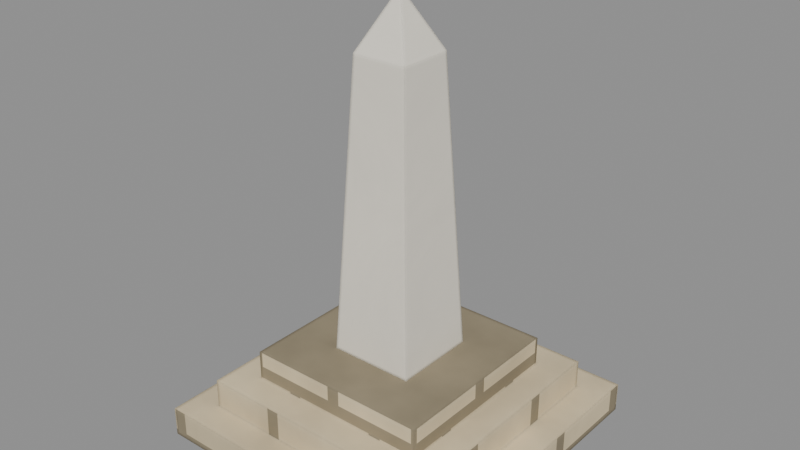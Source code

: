 # Source: building_monument.blend  (saved by Blender 5.2.44; exported with 4.5.12 LTS)
import bpy
from mathutils import Matrix  # noqa: F401  (used for matrix-valued properties, if any)

bpy.ops.wm.read_factory_settings(use_empty=True)
scene = bpy.context.scene
scene.name = 'building_monument'

# ---- materials (node trees are filled in below, after node groups)
mat_stone0_009 = bpy.data.materials.new('stone0.009')
mat_marble1_002 = bpy.data.materials.new('marble1.002')

# ---- material node trees
mat_stone0_009.use_nodes = True; mat_stone0_009.node_tree.nodes.clear()
_N = mat_stone0_009.node_tree.nodes; _L = mat_stone0_009.node_tree.links
n0 = _N.new('ShaderNodeTexCoord'); n0.name = 'Texture Coordinate'; n0.location = (0, 0)
n1 = _N.new('ShaderNodeOutputMaterial'); n1.name = 'Material Output'; n1.location = (0, 0)
n2 = _N.new('ShaderNodeBsdfPrincipled'); n2.name = 'Principled BSDF'; n2.location = (0, 0)
n2.inputs[2].default_value = 0.85
n2.inputs[10].default_value = 0.005
n2.inputs[13].default_value = 0.3
n3 = _N.new('ShaderNodeSeparateXYZ'); n3.name = 'Separate XYZ'; n3.location = (0, 0)
n4 = _N.new('ShaderNodeSeparateXYZ'); n4.name = 'Separate XYZ.001'; n4.location = (0, 0)
n5 = _N.new('ShaderNodeMath'); n5.name = 'Math'; n5.location = (0, 0)
n5.operation = 'ABSOLUTE'
n6 = _N.new('ShaderNodeMath'); n6.name = 'Math.001'; n6.location = (0, 0)
n6.operation = 'MULTIPLY'
n7 = _N.new('ShaderNodeMath'); n7.name = 'Math.002'; n7.location = (0, 0)
n7.operation = 'ABSOLUTE'
n8 = _N.new('ShaderNodeMath'); n8.name = 'Math.003'; n8.location = (0, 0)
n8.operation = 'MULTIPLY'
n9 = _N.new('ShaderNodeMath'); n9.name = 'Math.004'; n9.location = (0, 0)
n10 = _N.new('ShaderNodeCombineXYZ'); n10.name = 'Combine XYZ'; n10.location = (0, 0)
n11 = _N.new('ShaderNodeTexBrick'); n11.name = 'Brick Texture'; n11.location = (0, 0)
n11.width = 180
n11.inputs[1].default_value = (0.7666, 0.6412, 0.4168, 1.0)
n11.inputs[2].default_value = (0.5089, 0.4265, 0.2789, 1.0)
n11.inputs[3].default_value = (0.2918, 0.2454, 0.162, 1.0)
n11.inputs[4].default_value = 4.4
n11.inputs[5].default_value = 0.035
n11.inputs[9].default_value = 0.35
n12 = _N.new('ShaderNodeTexNoise'); n12.name = 'Noise Texture'; n12.location = (0, 0)
n12.width = 160
n12.inputs[2].default_value = 11.0
n12.inputs[3].default_value = 3.0
n12.inputs[4].default_value = 0.55
n13 = _N.new('ShaderNodeMapRange'); n13.name = 'Map Range'; n13.location = (0, 0)
n13.inputs[1].default_value = 0.3
n13.inputs[2].default_value = 0.7
n13.inputs[3].default_value = 0.86
n13.inputs[4].default_value = 1.1
n14 = _N.new('ShaderNodeMix'); n14.name = 'Mix'; n14.location = (0, 0)
n14.data_type = 'RGBA'
n14.blend_type = 'MULTIPLY'
n14.inputs[0].default_value = 1.0
n15 = _N.new('ShaderNodeBump'); n15.name = 'Bump'; n15.location = (0, 0)
n15.inputs[0].default_value = 0.35
n15.inputs[1].default_value = 0.01
n16 = _N.new('ShaderNodeBevel'); n16.name = 'Bevel'; n16.location = (0, 0)
n16.samples = 3
n16.inputs[0].default_value = 0.007
_L.new(n0.outputs[3], n3.inputs[0])
_L.new(n0.outputs[1], n4.inputs[0])
_L.new(n4.outputs[1], n5.inputs[0])
_L.new(n3.outputs[0], n6.inputs[0])
_L.new(n5.outputs[0], n6.inputs[1])
_L.new(n4.outputs[0], n7.inputs[0])
_L.new(n3.outputs[1], n8.inputs[0])
_L.new(n7.outputs[0], n8.inputs[1])
_L.new(n6.outputs[0], n9.inputs[0])
_L.new(n8.outputs[0], n9.inputs[1])
_L.new(n9.outputs[0], n10.inputs[0])
_L.new(n3.outputs[2], n10.inputs[1])
_L.new(n10.outputs[0], n11.inputs[0])
_L.new(n0.outputs[3], n12.inputs[0])
_L.new(n12.outputs[0], n13.inputs[0])
_L.new(n11.outputs[0], n14.inputs[6])
_L.new(n13.outputs[0], n14.inputs[7])
_L.new(n14.outputs[2], n2.inputs[0])
_L.new(n11.outputs[1], n15.inputs[3])
_L.new(n15.outputs[0], n16.inputs[1])
_L.new(n16.outputs[0], n2.inputs[5])
_L.new(n2.outputs[0], n1.inputs[0])
n1.is_active_output = True
mat_marble1_002.use_nodes = True; mat_marble1_002.node_tree.nodes.clear()
_N = mat_marble1_002.node_tree.nodes; _L = mat_marble1_002.node_tree.links
n0 = _N.new('ShaderNodeTexCoord'); n0.name = 'Texture Coordinate'; n0.location = (0, 0)
n1 = _N.new('ShaderNodeOutputMaterial'); n1.name = 'Material Output'; n1.location = (0, 0)
n2 = _N.new('ShaderNodeBsdfPrincipled'); n2.name = 'Principled BSDF'; n2.location = (0, 0)
n2.inputs[2].default_value = 0.42
n2.inputs[10].default_value = 0.005
n2.inputs[13].default_value = 0.3
n3 = _N.new('ShaderNodeTexNoise'); n3.name = 'Noise Texture'; n3.location = (0, 0)
n3.width = 160
n3.inputs[3].default_value = 4.0
n3.inputs[4].default_value = 0.7
n3.inputs[8].default_value = 2.0
n4 = _N.new('ShaderNodeMapRange'); n4.name = 'Map Range'; n4.location = (0, 0)
n4.inputs[1].default_value = 0.35
n4.inputs[2].default_value = 0.65
n4.inputs[4].default_value = 0.35
n5 = _N.new('ShaderNodeMix'); n5.name = 'Mix'; n5.location = (0, 0)
n5.data_type = 'RGBA'
n5.inputs[6].default_value = (0.8796, 0.8308, 0.7157, 1.0)
n5.inputs[7].default_value = (0.7565, 0.7145, 0.6155, 1.0)
n6 = _N.new('ShaderNodeBevel'); n6.name = 'Bevel'; n6.location = (0, 0)
n6.samples = 3
n6.inputs[0].default_value = 0.005
_L.new(n0.outputs[3], n3.inputs[0])
_L.new(n3.outputs[0], n4.inputs[0])
_L.new(n4.outputs[0], n5.inputs[0])
_L.new(n5.outputs[2], n2.inputs[0])
_L.new(n6.outputs[0], n2.inputs[5])
_L.new(n2.outputs[0], n1.inputs[0])
n1.is_active_output = True

# ---- meshes
me_m_134 = bpy.data.meshes.new('m.134')
me_m_134.from_pydata([(-0.18, -0.18, 0.0), (0.18, -0.18, 0.0), (0.18, -0.18, 0.035), (-0.18, -0.18, 0.035), (0.18, -0.18, 0.0), (0.18, 0.18, 0.0), (0.18, 0.18, 0.035), (0.18, -0.18, 0.035), (0.18, 0.18, 0.0), (-0.18, 0.18, 0.0), (-0.18, 0.18, 0.035), (0.18, 0.18, 0.035), (-0.18, 0.18, 0.0), (-0.18, -0.18, 0.0), (-0.18, -0.18, 0.035), (-0.18, 0.18, 0.035), (-0.18, 0.18, 0.0), (0.18, 0.18, 0.0), (0.18, -0.18, 0.0), (-0.18, -0.18, 0.0), (-0.18, -0.18, 0.035), (0.18, -0.18, 0.035), (0.18, 0.18, 0.035), (-0.18, 0.18, 0.035), (-0.145, -0.145, 0.035), (0.145, -0.145, 0.035), (0.145, -0.145, 0.07), (-0.145, -0.145, 0.07), (0.145, -0.145, 0.035), (0.145, 0.145, 0.035), (0.145, 0.145, 0.07), (0.145, -0.145, 0.07), (0.145, 0.145, 0.035), (-0.145, 0.145, 0.035), (-0.145, 0.145, 0.07), (0.145, 0.145, 0.07), (-0.145, 0.145, 0.035), (-0.145, -0.145, 0.035), (-0.145, -0.145, 0.07), (-0.145, 0.145, 0.07), (-0.145, 0.145, 0.035), (0.145, 0.145, 0.035), (0.145, -0.145, 0.035), (-0.145, -0.145, 0.035), (-0.145, -0.145, 0.07), (0.145, -0.145, 0.07), (0.145, 0.145, 0.07), (-0.145, 0.145, 0.07), (-0.11, -0.11, 0.07), (0.11, -0.11, 0.07), (0.11, -0.11, 0.105), (-0.11, -0.11, 0.105), (0.11, -0.11, 0.07), (0.11, 0.11, 0.07), (0.11, 0.11, 0.105), (0.11, -0.11, 0.105), (0.11, 0.11, 0.07), (-0.11, 0.11, 0.07), (-0.11, 0.11, 0.105), (0.11, 0.11, 0.105), (-0.11, 0.11, 0.07), (-0.11, -0.11, 0.07), (-0.11, -0.11, 0.105), (-0.11, 0.11, 0.105), (-0.11, 0.11, 0.07), (0.11, 0.11, 0.07), (0.11, -0.11, 0.07), (-0.11, -0.11, 0.07), (-0.11, -0.11, 0.105), (0.11, -0.11, 0.105), (0.11, 0.11, 0.105), (-0.11, 0.11, 0.105)], [], [(0, 1, 2, 3), (4, 5, 6, 7), (8, 9, 10, 11), (12, 13, 14, 15), (16, 17, 18, 19), (20, 21, 22, 23), (24, 25, 26, 27), (28, 29, 30, 31), (32, 33, 34, 35), (36, 37, 38, 39), (40, 41, 42, 43), (44, 45, 46, 47), (48, 49, 50, 51), (52, 53, 54, 55), (56, 57, 58, 59), (60, 61, 62, 63), (64, 65, 66, 67), (68, 69, 70, 71)])
_uv = me_m_134.uv_layers.new(name='UVMap')
_uv.uv.foreach_set('vector', [-0.18, 0.0, 0.18, 0.0, 0.18, 0.035, -0.18, 0.035, -0.18, 0.0, 0.18, 0.0, 0.18, 0.035, -0.18, 0.035, 0.18, 0.0, -0.18, 0.0, -0.18, 0.035, 0.18, 0.035, 0.18, 0.0, -0.18, 0.0, -0.18, 0.035, 0.18, 0.035, -0.18, 0.18, 0.18, 0.18, 0.18, -0.18, -0.18, -0.18, -0.18, -0.18, 0.18, -0.18, 0.18, 0.18, -0.18, 0.18, -0.145, 0.035, 0.145, 0.035, 0.145, 0.07, -0.145, 0.07, -0.145, 0.035, 0.145, 0.035, 0.145, 0.07, -0.145, 0.07, 0.145, 0.035, -0.145, 0.035, -0.145, 0.07, 0.145, 0.07, 0.145, 0.035, -0.145, 0.035, -0.145, 0.07, 0.145, 0.07, -0.145, 0.145, 0.145, 0.145, 0.145, -0.145, -0.145, -0.145, -0.145, -0.145, 0.145, -0.145, 0.145, 0.145, -0.145, 0.145, -0.11, 0.07, 0.11, 0.07, 0.11, 0.105, -0.11, 0.105, -0.11, 0.07, 0.11, 0.07, 0.11, 0.105, -0.11, 0.105, 0.11, 0.07, -0.11, 0.07, -0.11, 0.105, 0.11, 0.105, 0.11, 0.07, -0.11, 0.07, -0.11, 0.105, 0.11, 0.105, -0.11, 0.11, 0.11, 0.11, 0.11, -0.11, -0.11, -0.11, -0.11, -0.11, 0.11, -0.11, 0.11, 0.11, -0.11, 0.11])
me_m_134.materials.append(mat_stone0_009)
me_m_134.update()
me_m_135 = bpy.data.meshes.new('m.135')
me_m_135.from_pydata([(-0.05, -0.05, 0.105), (0.05, -0.05, 0.105), (0.0325, -0.0325, 0.445), (-0.0325, -0.0325, 0.445), (0.05, -0.05, 0.105), (0.05, 0.05, 0.105), (0.0325, 0.0325, 0.445), (0.0325, -0.0325, 0.445), (0.05, 0.05, 0.105), (-0.05, 0.05, 0.105), (-0.0325, 0.0325, 0.445), (0.0325, 0.0325, 0.445), (-0.05, 0.05, 0.105), (-0.05, -0.05, 0.105), (-0.0325, -0.0325, 0.445), (-0.0325, 0.0325, 0.445), (-0.05, 0.05, 0.105), (0.05, 0.05, 0.105), (0.05, -0.05, 0.105), (-0.05, -0.05, 0.105), (-0.0325, -0.0325, 0.445), (0.0325, -0.0325, 0.445), (0.0325, 0.0325, 0.445), (-0.0325, 0.0325, 0.445), (-0.0325, -0.0325, 0.445), (0.0325, -0.0325, 0.445), (0.0, 0.0, 0.51), (0.0325, -0.0325, 0.445), (0.0325, 0.0325, 0.445), (0.0, 0.0, 0.51), (0.0325, 0.0325, 0.445), (-0.0325, 0.0325, 0.445), (0.0, 0.0, 0.51), (-0.0325, 0.0325, 0.445), (-0.0325, -0.0325, 0.445), (0.0, 0.0, 0.51), (-0.0325, 0.0325, 0.445), (0.0325, 0.0325, 0.445), (0.0325, -0.0325, 0.445), (-0.0325, -0.0325, 0.445)], [], [(0, 1, 2, 3), (4, 5, 6, 7), (8, 9, 10, 11), (12, 13, 14, 15), (16, 17, 18, 19), (20, 21, 22, 23), (24, 25, 26), (27, 28, 29), (30, 31, 32), (33, 34, 35), (36, 37, 38, 39)])
_uv = me_m_135.uv_layers.new(name='UVMap')
_uv.uv.foreach_set('vector', [-0.05, 0.105, 0.05, 0.105, 0.0325, 0.445, -0.0325, 0.445, -0.05, 0.105, 0.05, 0.105, 0.0325, 0.445, -0.0325, 0.445, 0.05, 0.105, -0.05, 0.105, -0.0325, 0.445, 0.0325, 0.445, 0.05, 0.105, -0.05, 0.105, -0.0325, 0.445, 0.0325, 0.445, -0.05, 0.05, 0.05, 0.05, 0.05, -0.05, -0.05, -0.05, -0.0325, -0.0325, 0.0325, -0.0325, 0.0325, 0.0325, -0.0325, 0.0325, -0.0325, 0.445, 0.0325, 0.445, 0.0, 0.51, -0.0325, 0.445, 0.0325, 0.445, 0.0, 0.51, 0.0325, 0.445, -0.0325, 0.445, 0.0, 0.51, 0.0325, 0.445, -0.0325, 0.445, 0.0, 0.51, -0.0325, 0.0325, 0.0325, 0.0325, 0.0325, -0.0325, -0.0325, -0.0325])
me_m_135.materials.append(mat_marble1_002)
me_m_135.update()

# ---- objects
ob_building_monument_stone0_009_00 = bpy.data.objects.new('building_monument_stone0.009_00', me_m_134)
ob_building_monument_marble1_002_01 = bpy.data.objects.new('building_monument_marble1.002_01', me_m_135)
ob_building_monument = bpy.data.objects.new('building_monument', None)

# ---- transforms, parenting, visibility, modifiers, constraints
ob_building_monument_stone0_009_00.parent = ob_building_monument
ob_building_monument_stone0_009_00.location = (0.0, 0.0, 0.0)
ob_building_monument_marble1_002_01.parent = ob_building_monument
ob_building_monument_marble1_002_01.location = (0.0, 0.0, 0.0)
ob_building_monument.location = (0.0, 0.0, 0.0)

# ---- collection membership
scene.collection.objects.link(ob_building_monument_stone0_009_00)
scene.collection.objects.link(ob_building_monument_marble1_002_01)
scene.collection.objects.link(ob_building_monument)

# ---- scene / render settings (as saved in the file)
scene.frame_start = 1; scene.frame_end = 250; scene.frame_set(1)
scene.render.engine = 'BLENDER_EEVEE_NEXT'
scene.render.image_settings.exr_codec = 'NONE'
scene.render.use_bake_clear = False
scene.render.bake_margin = 0
scene.render.bake_bias = 0.0
scene.render.bake_samples = 0
scene.render.simplify_subdivision_render = 0
scene.render.simplify_child_particles_render = 0.0
scene.render.compositor_device = 'GPU'
scene.eevee.use_volume_custom_range = False
scene.eevee.gtao_distance = 0.0
scene.eevee.use_fast_gi = False
scene.eevee.fast_gi_thickness_near = 0.1
scene.eevee.fast_gi_thickness_far = 0.0
scene.eevee.ray_tracing_options.screen_trace_thickness = 0.1
bpy.context.view_layer.update()

# ---- added for rendering (the .blend has no active camera and no usable light): camera, sun + grey world if the file has none
cam_auto = bpy.data.cameras.new('AutoCamera')
cam_auto.lens = 50.0
cam_auto.sensor_width = 36.0
cam_auto.clip_end = 1000.0
ob_auto_camera = bpy.data.objects.new('AutoCamera', cam_auto)
scene.collection.objects.link(ob_auto_camera)
ob_auto_camera.location = (0.66674, -0.800088, 0.788392)
ob_auto_camera.rotation_euler = (1.09748, -7.21219e-08, 0.694738)
scene.camera = ob_auto_camera
light_auto_sun = bpy.data.lights.new('AutoSun', 'SUN')
light_auto_sun.energy = 3.0
light_auto_sun.angle = 0.0523599
ob_auto_sun = bpy.data.objects.new('AutoSun', light_auto_sun)
scene.collection.objects.link(ob_auto_sun)
ob_auto_sun.rotation_euler = (0.872665, 0.174533, 0.523599)
if scene.world is None:
    world_auto = bpy.data.worlds.new('AutoWorld')
    world_auto.color = (0.3, 0.3, 0.3)
    scene.world = world_auto
bpy.context.view_layer.update()
